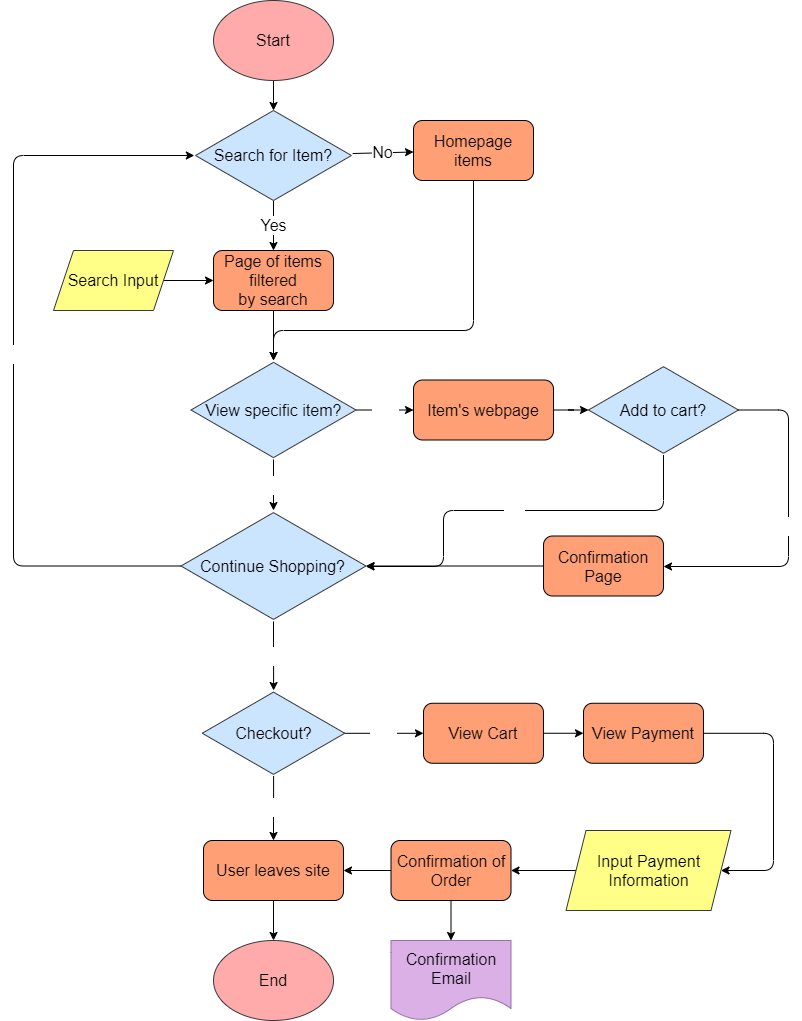

The diagram above was exported from draw.io. Its source (the exported page's mxGraphModel, read from the mxfile embedded in the PNG):
<mxGraphModel dx="990" dy="575" grid="1" gridSize="10" guides="1" tooltips="1" connect="1" arrows="1" fold="1" page="1" pageScale="1" pageWidth="850" pageHeight="1100" math="0" shadow="0">
  <root>
    <mxCell id="0" />
    <mxCell id="1" parent="0" />
    <mxCell id="12" style="edgeStyle=orthogonalEdgeStyle;rounded=0;orthogonalLoop=1;jettySize=auto;html=1;" parent="1" source="2" target="5" edge="1">
      <mxGeometry relative="1" as="geometry" />
    </mxCell>
    <object label="Start" id="2">
      <mxCell style="ellipse;whiteSpace=wrap;html=1;fontSize=16;strokeColor=#36393d;fontColor=#000000;fillColor=#FFABAB;" parent="1" vertex="1">
        <mxGeometry x="240.01" y="10" width="120" height="80" as="geometry" />
      </mxCell>
    </object>
    <mxCell id="14" value="Yes" style="edgeStyle=orthogonalEdgeStyle;rounded=0;orthogonalLoop=1;jettySize=auto;html=1;fontSize=16;" parent="1" source="5" target="15" edge="1">
      <mxGeometry relative="1" as="geometry">
        <mxPoint x="299.9949999999999" y="260" as="targetPoint" />
      </mxGeometry>
    </mxCell>
    <mxCell id="5" value="Search for Item?" style="html=1;whiteSpace=wrap;shape=isoRectangle;fillColor=#cce5ff;fontSize=16;strokeColor=#36393d;fontColor=#000000;" parent="1" vertex="1">
      <mxGeometry x="220.82" y="120" width="158.33" height="90" as="geometry" />
    </mxCell>
    <mxCell id="9" value="No" style="endArrow=classic;html=1;fontSize=16;" parent="1" source="5" target="17" edge="1">
      <mxGeometry width="50" height="50" relative="1" as="geometry">
        <mxPoint x="745" y="310" as="sourcePoint" />
        <mxPoint x="440" y="160" as="targetPoint" />
      </mxGeometry>
    </mxCell>
    <mxCell id="16" style="edgeStyle=orthogonalEdgeStyle;rounded=0;orthogonalLoop=1;jettySize=auto;html=1;entryX=0;entryY=0.5;entryDx=0;entryDy=0;" parent="1" source="49" target="15" edge="1">
      <mxGeometry relative="1" as="geometry">
        <mxPoint x="200" y="290" as="sourcePoint" />
      </mxGeometry>
    </mxCell>
    <mxCell id="13" value="&lt;font color=&quot;#000000&quot; style=&quot;font-size: 16px&quot;&gt;End&lt;/font&gt;" style="ellipse;whiteSpace=wrap;html=1;strokeColor=#36393d;fillColor=#FFABAB;" parent="1" vertex="1">
      <mxGeometry x="240.01000000000002" y="950" width="120" height="80" as="geometry" />
    </mxCell>
    <mxCell id="21" style="edgeStyle=orthogonalEdgeStyle;rounded=0;orthogonalLoop=1;jettySize=auto;html=1;fontSize=16;fontColor=#000000;" edge="1" parent="1" source="15" target="20">
      <mxGeometry relative="1" as="geometry" />
    </mxCell>
    <mxCell id="15" value="&lt;font color=&quot;#000000&quot; style=&quot;font-size: 16px&quot;&gt;Page of items filtered&lt;br&gt;by search&lt;br&gt;&lt;/font&gt;" style="rounded=1;whiteSpace=wrap;html=1;fillColor=#FF9F75;" parent="1" vertex="1">
      <mxGeometry x="240.00499999999988" y="260" width="120" height="60" as="geometry" />
    </mxCell>
    <mxCell id="17" value="&lt;font style=&quot;font-size: 16px&quot;&gt;Homepage items&lt;/font&gt;" style="rounded=1;whiteSpace=wrap;html=1;fillColor=#FF9F75;fontColor=#000000;" parent="1" vertex="1">
      <mxGeometry x="440" y="130" width="120" height="60" as="geometry" />
    </mxCell>
    <mxCell id="24" value="&lt;font color=&quot;#ffffff&quot;&gt;No&lt;/font&gt;" style="edgeStyle=orthogonalEdgeStyle;rounded=0;orthogonalLoop=1;jettySize=auto;html=1;fontSize=16;fontColor=#000000;" edge="1" parent="1" source="20" target="23">
      <mxGeometry relative="1" as="geometry" />
    </mxCell>
    <mxCell id="26" value="&lt;font color=&quot;#ffffff&quot;&gt;Yes&lt;br&gt;&lt;/font&gt;" style="edgeStyle=orthogonalEdgeStyle;rounded=0;orthogonalLoop=1;jettySize=auto;html=1;fontSize=16;fontColor=#000000;" edge="1" parent="1" source="20" target="27">
      <mxGeometry relative="1" as="geometry">
        <mxPoint x="485" y="419.5" as="targetPoint" />
      </mxGeometry>
    </mxCell>
    <mxCell id="20" value="View specific item?" style="html=1;whiteSpace=wrap;aspect=fixed;shape=isoRectangle;fontSize=16;labelBackgroundColor=none;fillColor=#cce5ff;strokeColor=#36393d;fontColor=#000000;" vertex="1" parent="1">
      <mxGeometry x="217.5" y="370" width="165" height="99" as="geometry" />
    </mxCell>
    <mxCell id="29" value="&lt;font color=&quot;#ffffff&quot;&gt;No&lt;/font&gt;" style="edgeStyle=orthogonalEdgeStyle;rounded=0;orthogonalLoop=1;jettySize=auto;html=1;fontSize=16;fontColor=#000000;" edge="1" parent="1" source="23" target="28">
      <mxGeometry relative="1" as="geometry" />
    </mxCell>
    <mxCell id="23" value="Continue Shopping?" style="html=1;whiteSpace=wrap;aspect=fixed;shape=isoRectangle;fontSize=16;labelBackgroundColor=none;fillColor=#cce5ff;strokeColor=#36393d;fontColor=#000000;" vertex="1" parent="1">
      <mxGeometry x="207.49" y="520" width="185" height="111" as="geometry" />
    </mxCell>
    <mxCell id="32" style="edgeStyle=orthogonalEdgeStyle;rounded=0;orthogonalLoop=1;jettySize=auto;html=1;fontSize=16;fontColor=#FFFFFF;" edge="1" parent="1" source="27" target="31">
      <mxGeometry relative="1" as="geometry" />
    </mxCell>
    <mxCell id="27" value="Item's webpage" style="rounded=1;whiteSpace=wrap;html=1;labelBackgroundColor=none;fillColor=#FF9F75;fontSize=16;fontColor=#000000;" vertex="1" parent="1">
      <mxGeometry x="440" y="389.5" width="140" height="60" as="geometry" />
    </mxCell>
    <mxCell id="30" value="No" style="edgeStyle=orthogonalEdgeStyle;rounded=0;orthogonalLoop=1;jettySize=auto;html=1;fontSize=16;fontColor=#FFFFFF;" edge="1" parent="1" source="28" target="58">
      <mxGeometry relative="1" as="geometry">
        <mxPoint x="140" y="830" as="targetPoint" />
      </mxGeometry>
    </mxCell>
    <mxCell id="46" value="&lt;font color=&quot;#ffffff&quot;&gt;Yes&lt;/font&gt;" style="edgeStyle=orthogonalEdgeStyle;rounded=0;orthogonalLoop=1;jettySize=auto;html=1;fontSize=16;fontColor=#000000;" edge="1" parent="1" source="28" target="45">
      <mxGeometry relative="1" as="geometry" />
    </mxCell>
    <mxCell id="28" value="Checkout?" style="html=1;whiteSpace=wrap;aspect=fixed;shape=isoRectangle;fontSize=16;labelBackgroundColor=none;fillColor=#cce5ff;strokeColor=#36393d;fontColor=#000000;" vertex="1" parent="1">
      <mxGeometry x="228.75" y="700" width="142.51" height="85.51" as="geometry" />
    </mxCell>
    <mxCell id="31" value="&lt;font&gt;Add to cart?&lt;/font&gt;" style="html=1;whiteSpace=wrap;aspect=fixed;shape=isoRectangle;labelBackgroundColor=none;fillColor=#cce5ff;fontSize=16;strokeColor=#36393d;fontColor=#000000;" vertex="1" parent="1">
      <mxGeometry x="615" y="374.5" width="150" height="90" as="geometry" />
    </mxCell>
    <mxCell id="35" value="" style="edgeStyle=elbowEdgeStyle;elbow=vertical;endArrow=classic;html=1;fontSize=16;fontColor=#FFFFFF;" edge="1" parent="1" source="17" target="20">
      <mxGeometry width="50" height="50" relative="1" as="geometry">
        <mxPoint x="480" y="420" as="sourcePoint" />
        <mxPoint x="530" y="370" as="targetPoint" />
        <Array as="points">
          <mxPoint x="400" y="340" />
        </Array>
      </mxGeometry>
    </mxCell>
    <mxCell id="37" value="No" style="edgeStyle=segmentEdgeStyle;endArrow=classic;html=1;fontSize=16;fontColor=#FFFFFF;" edge="1" parent="1" source="31" target="23">
      <mxGeometry width="50" height="50" relative="1" as="geometry">
        <mxPoint x="720" y="510" as="sourcePoint" />
        <mxPoint x="530" y="470" as="targetPoint" />
        <Array as="points">
          <mxPoint x="690" y="520" />
          <mxPoint x="470" y="520" />
          <mxPoint x="470" y="576" />
        </Array>
      </mxGeometry>
    </mxCell>
    <mxCell id="38" value="Yes" style="edgeStyle=segmentEdgeStyle;endArrow=classic;html=1;fontSize=16;fontColor=#FFFFFF;" edge="1" parent="1" source="31" target="39">
      <mxGeometry width="50" height="50" relative="1" as="geometry">
        <mxPoint x="795" y="424.5" as="sourcePoint" />
        <mxPoint x="785" y="580" as="targetPoint" />
        <Array as="points">
          <mxPoint x="815" y="420" />
          <mxPoint x="815" y="576" />
        </Array>
      </mxGeometry>
    </mxCell>
    <mxCell id="40" style="edgeStyle=orthogonalEdgeStyle;rounded=0;orthogonalLoop=1;jettySize=auto;html=1;fontSize=16;fontColor=#000000;" edge="1" parent="1" source="39" target="23">
      <mxGeometry relative="1" as="geometry" />
    </mxCell>
    <mxCell id="39" value="Confirmation Page" style="rounded=1;whiteSpace=wrap;html=1;labelBackgroundColor=none;fillColor=#FF9F75;fontSize=16;fontColor=#000000;" vertex="1" parent="1">
      <mxGeometry x="570" y="545.5" width="120" height="60" as="geometry" />
    </mxCell>
    <mxCell id="47" style="edgeStyle=orthogonalEdgeStyle;rounded=0;orthogonalLoop=1;jettySize=auto;html=1;fontSize=16;fontColor=#000000;" edge="1" parent="1" target="48">
      <mxGeometry relative="1" as="geometry">
        <mxPoint x="620" y="742.76" as="targetPoint" />
        <mxPoint x="530" y="742.76" as="sourcePoint" />
      </mxGeometry>
    </mxCell>
    <mxCell id="45" value="View Cart" style="rounded=1;whiteSpace=wrap;html=1;labelBackgroundColor=none;fillColor=#FF9F75;fontSize=16;fontColor=#000000;" vertex="1" parent="1">
      <mxGeometry x="450" y="712.76" width="120" height="60" as="geometry" />
    </mxCell>
    <mxCell id="48" value="View Payment" style="rounded=1;whiteSpace=wrap;html=1;fillColor=#FF9F75;fontSize=16;fontColor=#000000;" vertex="1" parent="1">
      <mxGeometry x="610" y="712.76" width="120" height="60" as="geometry" />
    </mxCell>
    <mxCell id="49" value="Search Input" style="shape=parallelogram;perimeter=parallelogramPerimeter;whiteSpace=wrap;html=1;fixedSize=1;labelBackgroundColor=none;fillColor=#ffff88;fontSize=16;strokeColor=#36393d;fontColor=#000000;" vertex="1" parent="1">
      <mxGeometry x="80" y="260" width="120" height="60" as="geometry" />
    </mxCell>
    <mxCell id="54" style="edgeStyle=orthogonalEdgeStyle;rounded=0;orthogonalLoop=1;jettySize=auto;html=1;fontSize=16;fontColor=#000000;" edge="1" parent="1" source="50" target="53">
      <mxGeometry relative="1" as="geometry">
        <mxPoint x="580" y="880" as="sourcePoint" />
        <mxPoint x="497.5" y="880" as="targetPoint" />
      </mxGeometry>
    </mxCell>
    <mxCell id="50" value="&lt;font color=&quot;#000000&quot;&gt;Input Payment Information&lt;br&gt;&lt;/font&gt;" style="shape=parallelogram;perimeter=parallelogramPerimeter;whiteSpace=wrap;html=1;fixedSize=1;labelBackgroundColor=none;fillColor=#ffff88;fontSize=16;strokeColor=#36393d;" vertex="1" parent="1">
      <mxGeometry x="592.5" y="840" width="165" height="80" as="geometry" />
    </mxCell>
    <mxCell id="52" value="" style="edgeStyle=segmentEdgeStyle;endArrow=classic;html=1;fontSize=16;fontColor=#000000;" edge="1" parent="1" source="48" target="50">
      <mxGeometry width="50" height="50" relative="1" as="geometry">
        <mxPoint x="780" y="750" as="sourcePoint" />
        <mxPoint x="830" y="700" as="targetPoint" />
        <Array as="points">
          <mxPoint x="800" y="743" />
          <mxPoint x="800" y="880" />
        </Array>
      </mxGeometry>
    </mxCell>
    <mxCell id="55" style="edgeStyle=orthogonalEdgeStyle;rounded=0;orthogonalLoop=1;jettySize=auto;html=1;fontSize=16;fontColor=#000000;" edge="1" parent="1" source="53" target="58">
      <mxGeometry relative="1" as="geometry">
        <mxPoint x="370" y="880" as="targetPoint" />
      </mxGeometry>
    </mxCell>
    <mxCell id="62" style="edgeStyle=orthogonalEdgeStyle;rounded=0;orthogonalLoop=1;jettySize=auto;html=1;fontSize=16;fontColor=#000000;" edge="1" parent="1" source="53" target="64">
      <mxGeometry relative="1" as="geometry">
        <mxPoint x="477.5" y="945" as="targetPoint" />
      </mxGeometry>
    </mxCell>
    <mxCell id="53" value="Confirmation of Order" style="rounded=1;whiteSpace=wrap;html=1;labelBackgroundColor=none;fillColor=#FF9F75;gradientColor=none;fontSize=16;fontColor=#000000;" vertex="1" parent="1">
      <mxGeometry x="417.5" y="850" width="120" height="60" as="geometry" />
    </mxCell>
    <mxCell id="59" style="edgeStyle=orthogonalEdgeStyle;rounded=0;orthogonalLoop=1;jettySize=auto;html=1;fontSize=16;fontColor=#000000;" edge="1" parent="1" source="58" target="13">
      <mxGeometry relative="1" as="geometry" />
    </mxCell>
    <mxCell id="58" value="User leaves site" style="rounded=1;whiteSpace=wrap;html=1;labelBackgroundColor=none;fillColor=#FF9F75;gradientColor=none;fontSize=16;fontColor=#000000;" vertex="1" parent="1">
      <mxGeometry x="229.98" y="850" width="140.01" height="60" as="geometry" />
    </mxCell>
    <mxCell id="63" value="Yes" style="edgeStyle=segmentEdgeStyle;endArrow=classic;html=1;fontSize=16;fontColor=#FFFFFF;" edge="1" parent="1" source="23" target="5">
      <mxGeometry width="50" height="50" relative="1" as="geometry">
        <mxPoint x="10" y="580" as="sourcePoint" />
        <mxPoint x="60" y="160" as="targetPoint" />
        <Array as="points">
          <mxPoint x="40" y="575.5" />
          <mxPoint x="40" y="165" />
        </Array>
      </mxGeometry>
    </mxCell>
    <mxCell id="64" value="Confirmation&lt;br&gt;Email" style="shape=document;whiteSpace=wrap;html=1;boundedLbl=1;labelBackgroundColor=none;fontSize=16;strokeColor=#9673a6;fillColor=#DAB0E7;fontColor=#000000;" vertex="1" parent="1">
      <mxGeometry x="417.5" y="950" width="120" height="80" as="geometry" />
    </mxCell>
  </root>
</mxGraphModel>